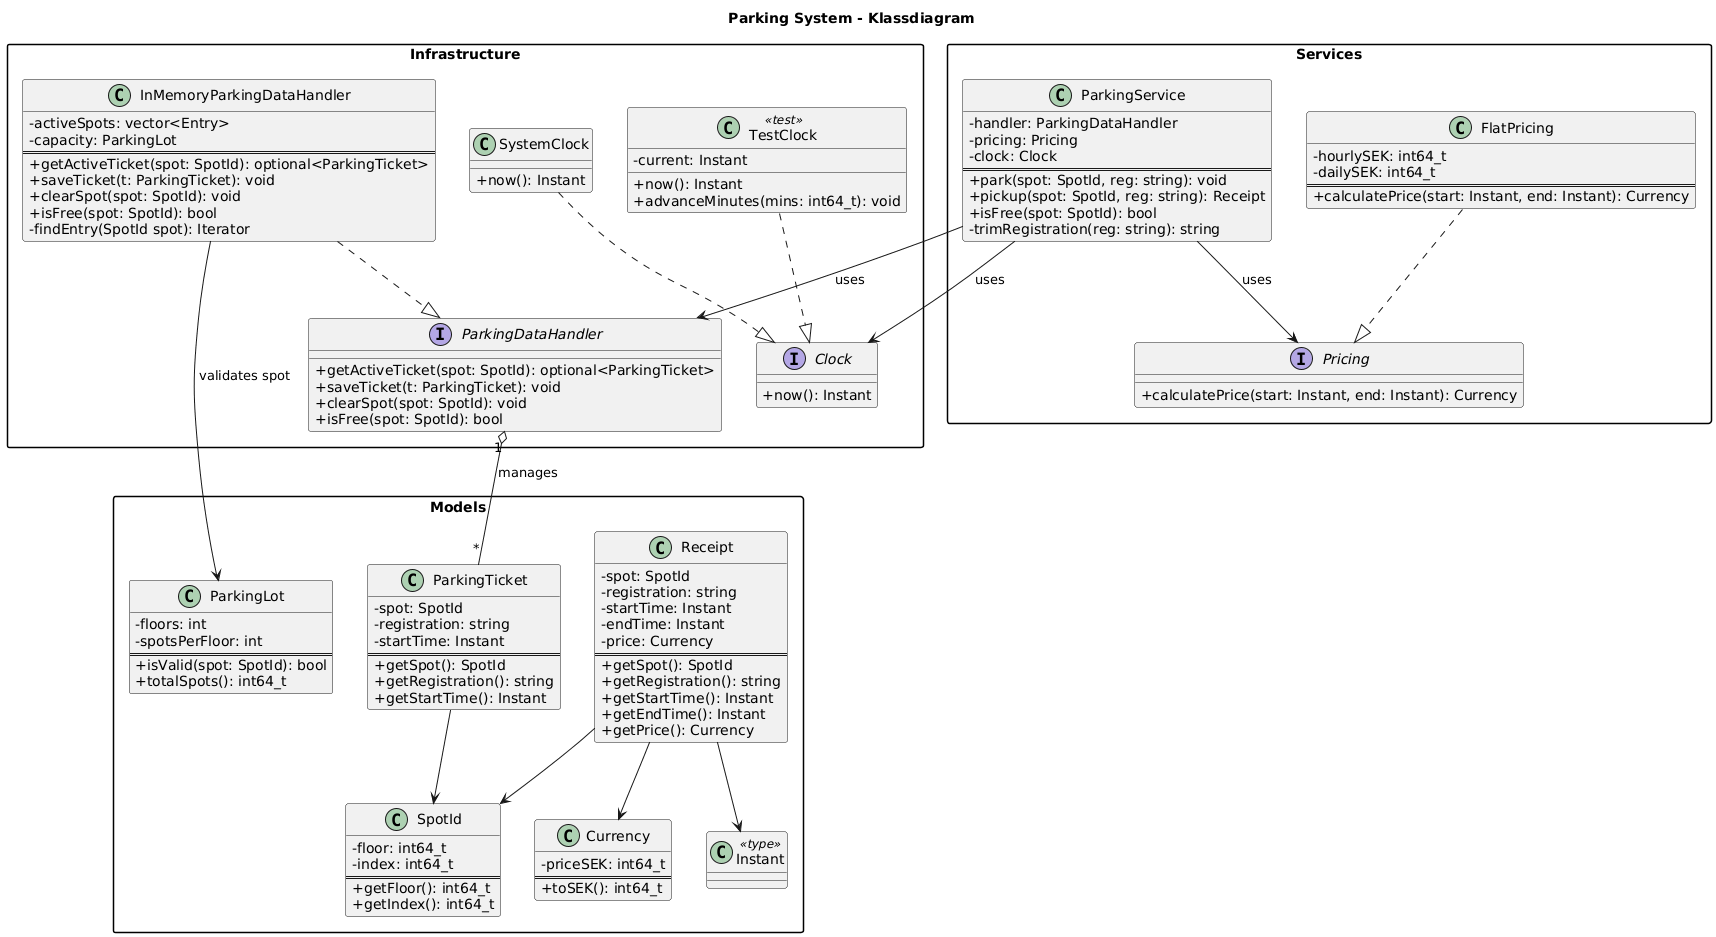

The diagram above was rendered by PlantUML. Its source (embedded in the PNG):
@startuml
title Parking System - Klassdiagram

skinparam classAttributeIconSize 0
skinparam packageStyle rectangle

' =====================
' DOMAIN LAYER
' =====================
package "Models" {
  class SpotId {
    - floor: int64_t
    - index: int64_t
    ==
    + getFloor(): int64_t
    + getIndex(): int64_t
  }

  class ParkingTicket {
    - spot: SpotId
    - registration: string
    - startTime: Instant
    ==
    + getSpot(): SpotId
    + getRegistration(): string
    + getStartTime(): Instant
  }

  class Receipt {
    - spot: SpotId
    - registration: string
    - startTime: Instant
    - endTime: Instant
    - price: Currency
    ==
    + getSpot(): SpotId
    + getRegistration(): string
    + getStartTime(): Instant
    + getEndTime(): Instant
    + getPrice(): Currency
  }

  class Currency {
    - priceSEK: int64_t
    ==
    + toSEK(): int64_t
  }

  class Instant <<type>>

  class ParkingLot {
    - floors: int
    - spotsPerFloor: int
    ==
    + isValid(spot: SpotId): bool
    + totalSpots(): int64_t
  }
}

' =====================
' SERVICES LAYER
' =====================
package "Services" {
  class ParkingService {
    - handler: ParkingDataHandler
    - pricing: Pricing
    - clock: Clock
    ==
    + park(spot: SpotId, reg: string): void
    + pickup(spot: SpotId, reg: string): Receipt
    + isFree(spot: SpotId): bool
    - trimRegistration(reg: string): string
  }

  interface Pricing {
    + calculatePrice(start: Instant, end: Instant): Currency
  }

  class FlatPricing {
    - hourlySEK: int64_t
    - dailySEK: int64_t
    ==
    + calculatePrice(start: Instant, end: Instant): Currency
  }
}

' =====================
' INFRASTRUCTURE LAYER
' =====================
package "Infrastructure" {
  interface ParkingDataHandler {
    + getActiveTicket(spot: SpotId): optional<ParkingTicket>
    + saveTicket(t: ParkingTicket): void
    + clearSpot(spot: SpotId): void
    + isFree(spot: SpotId): bool
  }

  class InMemoryParkingDataHandler {
    - activeSpots: vector<Entry>
    - capacity: ParkingLot
    ==
    + getActiveTicket(spot: SpotId): optional<ParkingTicket>
    + saveTicket(t: ParkingTicket): void
    + clearSpot(spot: SpotId): void
    + isFree(spot: SpotId): bool
    - findEntry(SpotId spot): Iterator
  }

  interface Clock {
    + now(): Instant
  }

  class SystemClock {
    + now(): Instant
  }

  class TestClock <<test>> {
    - current: Instant
    + now(): Instant
    + advanceMinutes(mins: int64_t): void
  }
}

' =====================
' RELATIONER
' =====================
ParkingService --> Pricing : uses
ParkingService --> ParkingDataHandler : uses
ParkingService --> Clock : uses

FlatPricing ..|> Pricing
InMemoryParkingDataHandler ..|> ParkingDataHandler
SystemClock ..|> Clock
TestClock ..|> Clock

InMemoryParkingDataHandler --> ParkingLot : validates spot
ParkingDataHandler "1" o-- "*" ParkingTicket : manages
ParkingTicket --> SpotId
Receipt --> SpotId
Receipt --> Currency
Receipt --> Instant
@enduml